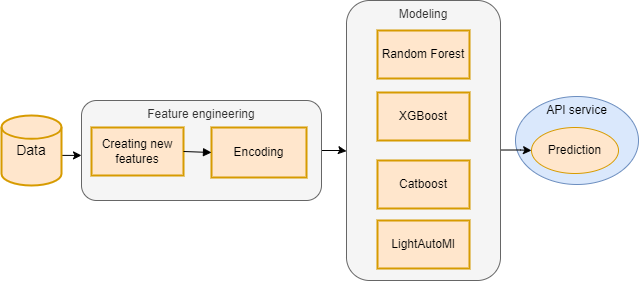

The diagram above was exported from draw.io. Its source (the exported page's mxGraphModel, read from the mxfile embedded in the PNG):
<mxGraphModel dx="1050" dy="530" grid="1" gridSize="10" guides="1" tooltips="1" connect="1" arrows="1" fold="1" page="1" pageScale="1" pageWidth="827" pageHeight="1169" math="0" shadow="0">
  <root>
    <mxCell id="0" />
    <mxCell id="1" parent="0" />
    <mxCell id="VNx7C9bNc1uaMIs3a-1P-4" value="API service" style="ellipse;whiteSpace=wrap;html=1;verticalAlign=top;fillColor=#dae8fc;strokeColor=#6c8ebf;" vertex="1" parent="1">
      <mxGeometry x="704" y="216" width="123" height="88" as="geometry" />
    </mxCell>
    <mxCell id="MjXdiuD96sJ2bYa1ULh0-24" value="" style="edgeStyle=orthogonalEdgeStyle;rounded=0;orthogonalLoop=1;jettySize=auto;html=1;entryX=0;entryY=0.538;entryDx=0;entryDy=0;entryPerimeter=0;" parent="1" source="MjXdiuD96sJ2bYa1ULh0-16" target="MjXdiuD96sJ2bYa1ULh0-18" edge="1">
      <mxGeometry relative="1" as="geometry">
        <Array as="points" />
      </mxGeometry>
    </mxCell>
    <mxCell id="MjXdiuD96sJ2bYa1ULh0-16" value="Feature engineering" style="rounded=1;whiteSpace=wrap;html=1;fillColor=#f5f5f5;strokeColor=#666666;verticalAlign=top;fontColor=#333333;" parent="1" vertex="1">
      <mxGeometry x="270" y="220" width="240" height="100" as="geometry" />
    </mxCell>
    <mxCell id="2" value="Encoding" style="whiteSpace=wrap;strokeWidth=2;fillColor=#ffe6cc;strokeColor=#d79b00;" parent="1" vertex="1">
      <mxGeometry x="400" y="247" width="95" height="50" as="geometry" />
    </mxCell>
    <mxCell id="3" value="Creating new features" style="whiteSpace=wrap;strokeWidth=2;fillColor=#ffe6cc;strokeColor=#d79b00;" parent="1" vertex="1">
      <mxGeometry x="280" y="247" width="92" height="48" as="geometry" />
    </mxCell>
    <mxCell id="4" value="" style="curved=1;startArrow=none;endArrow=block;exitX=1;exitY=0.5;exitDx=0;exitDy=0;entryX=0;entryY=0.5;entryDx=0;entryDy=0;" parent="1" source="3" target="2" edge="1">
      <mxGeometry relative="1" as="geometry">
        <Array as="points" />
        <mxPoint x="340" y="260" as="targetPoint" />
      </mxGeometry>
    </mxCell>
    <mxCell id="MjXdiuD96sJ2bYa1ULh0-6" value="" style="edgeStyle=orthogonalEdgeStyle;rounded=0;orthogonalLoop=1;jettySize=auto;html=1;" parent="1" edge="1">
      <mxGeometry relative="1" as="geometry">
        <mxPoint x="235.48000000000002" y="274.89" as="sourcePoint" />
        <mxPoint x="270" y="275" as="targetPoint" />
        <Array as="points" />
      </mxGeometry>
    </mxCell>
    <mxCell id="MjXdiuD96sJ2bYa1ULh0-5" value="&lt;font style=&quot;font-size: 14px;&quot;&gt;Data&lt;/font&gt;" style="strokeWidth=2;html=1;shape=mxgraph.flowchart.database;whiteSpace=wrap;fillColor=#ffe6cc;strokeColor=#d79b00;verticalAlign=middle;" parent="1" vertex="1">
      <mxGeometry x="190" y="235" width="60" height="70" as="geometry" />
    </mxCell>
    <mxCell id="MjXdiuD96sJ2bYa1ULh0-29" value="" style="edgeStyle=orthogonalEdgeStyle;rounded=0;orthogonalLoop=1;jettySize=auto;html=1;exitX=0.997;exitY=0.534;exitDx=0;exitDy=0;exitPerimeter=0;" parent="1" source="MjXdiuD96sJ2bYa1ULh0-18" target="MjXdiuD96sJ2bYa1ULh0-25" edge="1">
      <mxGeometry relative="1" as="geometry" />
    </mxCell>
    <mxCell id="MjXdiuD96sJ2bYa1ULh0-18" value="Modeling" style="rounded=1;whiteSpace=wrap;html=1;fillColor=#f5f5f5;strokeColor=#666666;verticalAlign=top;fontColor=#333333;" parent="1" vertex="1">
      <mxGeometry x="535" y="120" width="154" height="280" as="geometry" />
    </mxCell>
    <mxCell id="MjXdiuD96sJ2bYa1ULh0-19" value="Random Forest" style="whiteSpace=wrap;strokeWidth=2;fillColor=#ffe6cc;strokeColor=#d79b00;" parent="1" vertex="1">
      <mxGeometry x="566" y="150" width="92" height="48" as="geometry" />
    </mxCell>
    <mxCell id="MjXdiuD96sJ2bYa1ULh0-20" value="XGBoost" style="whiteSpace=wrap;strokeWidth=2;fillColor=#ffe6cc;strokeColor=#d79b00;labelBackgroundColor=none;" parent="1" vertex="1">
      <mxGeometry x="566" y="212" width="92" height="48" as="geometry" />
    </mxCell>
    <mxCell id="MjXdiuD96sJ2bYa1ULh0-21" value="Catboost" style="whiteSpace=wrap;strokeWidth=2;fillColor=#ffe6cc;strokeColor=#d79b00;labelBackgroundColor=none;" parent="1" vertex="1">
      <mxGeometry x="566" y="280" width="92" height="48" as="geometry" />
    </mxCell>
    <mxCell id="MjXdiuD96sJ2bYa1ULh0-22" value="LightAutoMl" style="whiteSpace=wrap;strokeWidth=2;fillColor=#ffe6cc;strokeColor=#d79b00;labelBackgroundColor=none;" parent="1" vertex="1">
      <mxGeometry x="566" y="340" width="92" height="48" as="geometry" />
    </mxCell>
    <mxCell id="MjXdiuD96sJ2bYa1ULh0-25" value="Prediction" style="ellipse;whiteSpace=wrap;html=1;fillColor=#ffe6cc;strokeColor=#d79b00;" parent="1" vertex="1">
      <mxGeometry x="720" y="247" width="87" height="46" as="geometry" />
    </mxCell>
  </root>
</mxGraphModel>